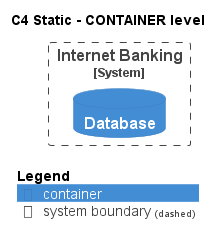

The diagram above was rendered by PlantUML. Its source (embedded in the PNG):
@startuml
!pragma layout smetana
!include ..\..\..\..\.c4s\C4_Container.puml

AddElementTag("state:new", $bgColor=green, $fontColor=#ffffff, $borderColor=green, $shadowing="False")
AddElementTag("state:changed", $bgColor=orange, $fontColor=#ffffff, $borderColor=orange, $shadowing="False")
AddElementTag("state:removed", $bgColor=red, $fontColor=#ffffff, $borderColor=red, $shadowing="False")

AddRelTag("state:new", $textColor=green, $lineColor=green)
AddRelTag("state:changed", $textColor=orange, $lineColor=orange)
AddRelTag("state:removed", $textColor=red, $lineColor=red)

SHOW_PERSON_PORTRAIT()
LAYOUT_TOP_DOWN()

skinparam linetype polyline

title C4 Static - CONTAINER level


System_Boundary(BigBankPlc.SoftwareSystems.InternetBanking, "Internet Banking") {
    ContainerDb(BigBankPlc.SoftwareSystems.InternetBanking.Containers.Database, "Database", "", "")
}



SHOW_LEGEND()
@enduml